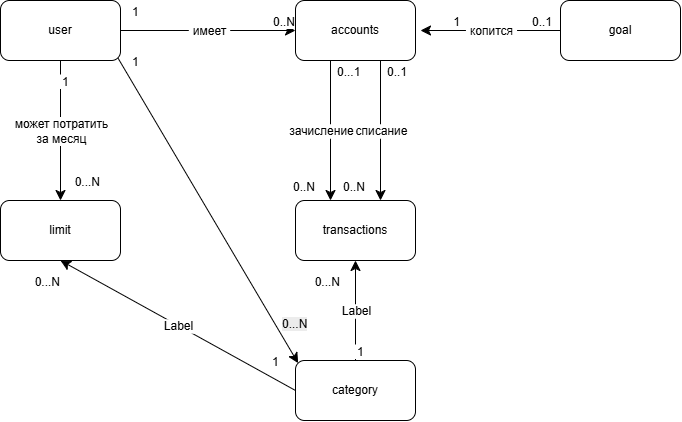

The diagram above was exported from draw.io. Its source (the exported page's mxGraphModel, read from the mxfile embedded in the PNG):
<mxGraphModel grid="1" page="1" gridSize="10" guides="1" tooltips="1" connect="1" arrows="1" fold="1" pageScale="1" pageWidth="1169" pageHeight="1654" math="0" shadow="0">
  <root>
    <mxCell id="0" />
    <mxCell id="1" parent="0" />
    <mxCell id="caUgNzwXITs9WHTTs9JF-73" edge="1" parent="1" source="caUgNzwXITs9WHTTs9JF-30" style="edgeStyle=none;curved=1;rounded=0;curveGeometry=1;orthogonalLoop=1;jettySize=auto;html=1;exitX=1;exitY=1;exitDx=0;exitDy=0;entryX=0;entryY=0;entryDx=0;entryDy=0;fontSize=12;defaultLabelBackgroundColor=page;labelPadding=0 4;startSize=8;endSize=8;" target="caUgNzwXITs9WHTTs9JF-50">
      <mxGeometry relative="1" as="geometry" />
    </mxCell>
    <mxCell id="caUgNzwXITs9WHTTs9JF-30" parent="1" style="rounded=1;whiteSpace=wrap;html=1;roundedPerimeter=1;" value="user" vertex="1">
      <mxGeometry height="60" width="120" x="290" y="90" as="geometry" />
    </mxCell>
    <mxCell id="caUgNzwXITs9WHTTs9JF-31" parent="1" style="rounded=1;whiteSpace=wrap;html=1;roundedPerimeter=1;" value="accounts" vertex="1">
      <mxGeometry height="60" width="120" x="585" y="90" as="geometry" />
    </mxCell>
    <mxCell id="caUgNzwXITs9WHTTs9JF-32" edge="1" parent="1" source="caUgNzwXITs9WHTTs9JF-30" style="endArrow=classic;html=1;rounded=0;fontSize=12;defaultLabelBackgroundColor=page;labelPadding=0 4;startSize=8;endSize=8;curved=1;exitX=1;exitY=0.5;exitDx=0;exitDy=0;entryX=0;entryY=0.5;entryDx=0;entryDy=0;" target="caUgNzwXITs9WHTTs9JF-31" value="">
      <mxGeometry relative="1" as="geometry">
        <mxPoint x="660" y="370" as="sourcePoint" />
        <mxPoint x="820" y="370" as="targetPoint" />
      </mxGeometry>
    </mxCell>
    <mxCell id="caUgNzwXITs9WHTTs9JF-33" connectable="0" parent="caUgNzwXITs9WHTTs9JF-32" style="edgeLabel;resizable=0;html=1;inheritText=1;;align=center;verticalAlign=middle;fontSize=12;defaultLabelBackgroundColor=page;labelPadding=0 4;" value="имеет" vertex="1">
      <mxGeometry relative="1" as="geometry" />
    </mxCell>
    <mxCell id="caUgNzwXITs9WHTTs9JF-34" connectable="0" parent="caUgNzwXITs9WHTTs9JF-32" style="edgeLabel;resizable=0;html=1;inheritText=1;;align=left;verticalAlign=bottom;fontSize=12;defaultLabelBackgroundColor=page;labelPadding=0 4;" value="1" vertex="1">
      <mxGeometry relative="1" x="-1" as="geometry">
        <mxPoint x="10" y="40" as="offset" />
      </mxGeometry>
    </mxCell>
    <mxCell id="caUgNzwXITs9WHTTs9JF-35" connectable="0" parent="caUgNzwXITs9WHTTs9JF-32" style="edgeLabel;resizable=0;html=1;inheritText=1;;align=right;verticalAlign=bottom;fontSize=12;defaultLabelBackgroundColor=page;labelPadding=0 4;" value="0..N" vertex="1">
      <mxGeometry relative="1" x="1" as="geometry" />
    </mxCell>
    <mxCell id="caUgNzwXITs9WHTTs9JF-75" connectable="0" parent="caUgNzwXITs9WHTTs9JF-32" style="edgeLabel;resizable=0;html=1;inheritText=1;;align=left;verticalAlign=bottom;fontSize=12;defaultLabelBackgroundColor=page;labelPadding=0 4;" value="1" vertex="1">
      <mxGeometry relative="1" x="-1" as="geometry">
        <mxPoint x="10" y="-10" as="offset" />
      </mxGeometry>
    </mxCell>
    <mxCell id="caUgNzwXITs9WHTTs9JF-36" parent="1" style="rounded=1;whiteSpace=wrap;html=1;roundedPerimeter=1;" value="limit" vertex="1">
      <mxGeometry height="60" width="120" x="290" y="290" as="geometry" />
    </mxCell>
    <mxCell id="caUgNzwXITs9WHTTs9JF-37" edge="1" parent="1" source="caUgNzwXITs9WHTTs9JF-30" style="endArrow=classic;html=1;rounded=0;fontSize=12;defaultLabelBackgroundColor=page;labelPadding=0 4;startSize=8;endSize=8;curved=1;exitX=0.5;exitY=1;exitDx=0;exitDy=0;entryX=0.5;entryY=0;entryDx=0;entryDy=0;" target="caUgNzwXITs9WHTTs9JF-36" value="">
      <mxGeometry relative="1" as="geometry">
        <mxPoint x="660" y="370" as="sourcePoint" />
        <mxPoint x="820" y="370" as="targetPoint" />
      </mxGeometry>
    </mxCell>
    <mxCell id="caUgNzwXITs9WHTTs9JF-38" connectable="0" parent="caUgNzwXITs9WHTTs9JF-37" style="edgeLabel;resizable=0;html=1;inheritText=1;;align=center;verticalAlign=middle;fontSize=12;defaultLabelBackgroundColor=page;labelPadding=0 4;" value="может потратить&lt;div&gt;за месяц&lt;/div&gt;" vertex="1">
      <mxGeometry relative="1" as="geometry">
        <mxPoint as="offset" />
      </mxGeometry>
    </mxCell>
    <mxCell id="caUgNzwXITs9WHTTs9JF-39" connectable="0" parent="caUgNzwXITs9WHTTs9JF-37" style="edgeLabel;resizable=0;html=1;inheritText=1;;align=left;verticalAlign=bottom;fontSize=12;defaultLabelBackgroundColor=page;labelPadding=0 4;" value="1" vertex="1">
      <mxGeometry relative="1" x="-1" as="geometry">
        <mxPoint y="30" as="offset" />
      </mxGeometry>
    </mxCell>
    <mxCell id="caUgNzwXITs9WHTTs9JF-40" connectable="0" parent="caUgNzwXITs9WHTTs9JF-37" style="edgeLabel;resizable=0;html=1;inheritText=1;;align=right;verticalAlign=bottom;fontSize=12;defaultLabelBackgroundColor=page;labelPadding=0 4;" value="0...N" vertex="1">
      <mxGeometry relative="1" x="1" as="geometry">
        <mxPoint x="40" y="-10" as="offset" />
      </mxGeometry>
    </mxCell>
    <mxCell id="caUgNzwXITs9WHTTs9JF-41" connectable="0" parent="caUgNzwXITs9WHTTs9JF-37" style="edgeLabel;html=1;align=center;verticalAlign=middle;resizable=0;points=[];inheritText=1;fontSize=12;defaultLabelBackgroundColor=page;labelPadding=0 4;" value="&lt;div&gt;&lt;br&gt;&lt;/div&gt;" vertex="1">
      <mxGeometry relative="1" x="0.0429" y="-9" as="geometry">
        <mxPoint x="-51" y="-23" as="offset" />
      </mxGeometry>
    </mxCell>
    <mxCell id="caUgNzwXITs9WHTTs9JF-43" parent="1" style="rounded=1;whiteSpace=wrap;html=1;roundedPerimeter=1;" value="transactions" vertex="1">
      <mxGeometry height="60" width="120" x="585" y="290" as="geometry" />
    </mxCell>
    <mxCell id="caUgNzwXITs9WHTTs9JF-46" edge="1" parent="1" style="endArrow=classic;html=1;rounded=0;fontSize=12;defaultLabelBackgroundColor=page;labelPadding=0 4;startSize=8;endSize=8;curved=1;exitX=0.5;exitY=1;exitDx=0;exitDy=0;" value="">
      <mxGeometry relative="1" as="geometry">
        <mxPoint x="620" y="150" as="sourcePoint" />
        <mxPoint x="620" y="290" as="targetPoint" />
      </mxGeometry>
    </mxCell>
    <mxCell id="caUgNzwXITs9WHTTs9JF-47" connectable="0" parent="caUgNzwXITs9WHTTs9JF-46" style="edgeLabel;resizable=0;html=1;inheritText=1;;align=center;verticalAlign=middle;fontSize=12;defaultLabelBackgroundColor=page;labelPadding=0 4;" value="зачисление" vertex="1">
      <mxGeometry relative="1" as="geometry">
        <mxPoint x="-10" as="offset" />
      </mxGeometry>
    </mxCell>
    <mxCell id="caUgNzwXITs9WHTTs9JF-48" connectable="0" parent="caUgNzwXITs9WHTTs9JF-46" style="edgeLabel;resizable=0;html=1;inheritText=1;;align=left;verticalAlign=bottom;fontSize=12;defaultLabelBackgroundColor=page;labelPadding=0 4;" value="0...1" vertex="1">
      <mxGeometry relative="1" x="-1" as="geometry">
        <mxPoint x="5" y="20" as="offset" />
      </mxGeometry>
    </mxCell>
    <mxCell id="caUgNzwXITs9WHTTs9JF-49" connectable="0" parent="caUgNzwXITs9WHTTs9JF-46" style="edgeLabel;resizable=0;html=1;inheritText=1;;align=right;verticalAlign=bottom;fontSize=12;defaultLabelBackgroundColor=page;labelPadding=0 4;" value="0..N&lt;div&gt;&lt;br&gt;&lt;/div&gt;" vertex="1">
      <mxGeometry relative="1" x="1" as="geometry">
        <mxPoint x="-15" y="10" as="offset" />
      </mxGeometry>
    </mxCell>
    <mxCell id="caUgNzwXITs9WHTTs9JF-50" parent="1" style="rounded=1;whiteSpace=wrap;html=1;roundedPerimeter=1;" value="category" vertex="1">
      <mxGeometry height="60" width="120" x="585" y="450" as="geometry" />
    </mxCell>
    <mxCell id="caUgNzwXITs9WHTTs9JF-51" edge="1" parent="1" source="caUgNzwXITs9WHTTs9JF-50" style="endArrow=classic;html=1;rounded=0;fontSize=12;defaultLabelBackgroundColor=page;labelPadding=0 4;startSize=8;endSize=8;curved=1;exitX=0.5;exitY=0;exitDx=0;exitDy=0;entryX=0.5;entryY=1;entryDx=0;entryDy=0;" target="caUgNzwXITs9WHTTs9JF-43" value="">
      <mxGeometry relative="1" as="geometry">
        <mxPoint x="660" y="370" as="sourcePoint" />
        <mxPoint x="820" y="370" as="targetPoint" />
      </mxGeometry>
    </mxCell>
    <mxCell id="caUgNzwXITs9WHTTs9JF-52" connectable="0" parent="caUgNzwXITs9WHTTs9JF-51" style="edgeLabel;resizable=0;html=1;inheritText=1;;align=center;verticalAlign=middle;fontSize=12;defaultLabelBackgroundColor=page;labelPadding=0 4;" value="Label" vertex="1">
      <mxGeometry relative="1" as="geometry" />
    </mxCell>
    <mxCell id="caUgNzwXITs9WHTTs9JF-53" connectable="0" parent="caUgNzwXITs9WHTTs9JF-51" style="edgeLabel;resizable=0;html=1;inheritText=1;;align=left;verticalAlign=bottom;fontSize=12;defaultLabelBackgroundColor=page;labelPadding=0 4;" value="1" vertex="1">
      <mxGeometry relative="1" x="-1" as="geometry" />
    </mxCell>
    <mxCell id="caUgNzwXITs9WHTTs9JF-54" connectable="0" parent="caUgNzwXITs9WHTTs9JF-51" style="edgeLabel;resizable=0;html=1;inheritText=1;;align=right;verticalAlign=bottom;fontSize=12;defaultLabelBackgroundColor=page;labelPadding=0 4;" value="0...N" vertex="1">
      <mxGeometry relative="1" x="1" as="geometry">
        <mxPoint x="-15" y="30" as="offset" />
      </mxGeometry>
    </mxCell>
    <mxCell id="caUgNzwXITs9WHTTs9JF-55" parent="1" style="rounded=1;whiteSpace=wrap;html=1;roundedPerimeter=1;" value="goal" vertex="1">
      <mxGeometry height="60" width="120" x="850" y="90" as="geometry" />
    </mxCell>
    <mxCell id="caUgNzwXITs9WHTTs9JF-56" edge="1" parent="1" source="caUgNzwXITs9WHTTs9JF-55" style="endArrow=classic;html=1;rounded=0;fontSize=12;defaultLabelBackgroundColor=page;labelPadding=0 4;startSize=8;endSize=8;curved=1;exitX=0;exitY=0.5;exitDx=0;exitDy=0;" value="">
      <mxGeometry relative="1" as="geometry">
        <mxPoint x="660" y="370" as="sourcePoint" />
        <mxPoint x="710" y="120" as="targetPoint" />
      </mxGeometry>
    </mxCell>
    <mxCell id="caUgNzwXITs9WHTTs9JF-57" connectable="0" parent="caUgNzwXITs9WHTTs9JF-56" style="edgeLabel;resizable=0;html=1;inheritText=1;;align=center;verticalAlign=middle;fontSize=12;defaultLabelBackgroundColor=page;labelPadding=0 4;" value="копится" vertex="1">
      <mxGeometry relative="1" as="geometry" />
    </mxCell>
    <mxCell id="caUgNzwXITs9WHTTs9JF-58" connectable="0" parent="caUgNzwXITs9WHTTs9JF-56" style="edgeLabel;resizable=0;html=1;inheritText=1;;align=left;verticalAlign=bottom;fontSize=12;defaultLabelBackgroundColor=page;labelPadding=0 4;" value="0..1" vertex="1">
      <mxGeometry relative="1" x="-1" as="geometry">
        <mxPoint x="-30" as="offset" />
      </mxGeometry>
    </mxCell>
    <mxCell id="caUgNzwXITs9WHTTs9JF-59" connectable="0" parent="caUgNzwXITs9WHTTs9JF-56" style="edgeLabel;resizable=0;html=1;inheritText=1;;align=right;verticalAlign=bottom;fontSize=12;defaultLabelBackgroundColor=page;labelPadding=0 4;" value="1" vertex="1">
      <mxGeometry relative="1" x="1" as="geometry">
        <mxPoint x="40" as="offset" />
      </mxGeometry>
    </mxCell>
    <mxCell id="caUgNzwXITs9WHTTs9JF-63" edge="1" parent="1" source="caUgNzwXITs9WHTTs9JF-50" style="endArrow=classic;html=1;rounded=0;fontSize=12;defaultLabelBackgroundColor=page;labelPadding=0 4;startSize=8;endSize=8;curved=1;exitX=0;exitY=0.5;exitDx=0;exitDy=0;entryX=0.5;entryY=1;entryDx=0;entryDy=0;" target="caUgNzwXITs9WHTTs9JF-36" value="">
      <mxGeometry relative="1" as="geometry">
        <mxPoint x="660" y="370" as="sourcePoint" />
        <mxPoint x="820" y="370" as="targetPoint" />
      </mxGeometry>
    </mxCell>
    <mxCell id="caUgNzwXITs9WHTTs9JF-64" connectable="0" parent="caUgNzwXITs9WHTTs9JF-63" style="edgeLabel;resizable=0;html=1;inheritText=1;;align=center;verticalAlign=middle;fontSize=12;defaultLabelBackgroundColor=page;labelPadding=0 4;" value="Label" vertex="1">
      <mxGeometry relative="1" as="geometry" />
    </mxCell>
    <mxCell id="caUgNzwXITs9WHTTs9JF-65" connectable="0" parent="caUgNzwXITs9WHTTs9JF-63" style="edgeLabel;resizable=0;html=1;inheritText=1;;align=left;verticalAlign=bottom;fontSize=12;defaultLabelBackgroundColor=page;labelPadding=0 4;" value="1" vertex="1">
      <mxGeometry relative="1" x="-1" as="geometry">
        <mxPoint x="-25" y="-20" as="offset" />
      </mxGeometry>
    </mxCell>
    <mxCell id="caUgNzwXITs9WHTTs9JF-66" connectable="0" parent="caUgNzwXITs9WHTTs9JF-63" style="edgeLabel;resizable=0;html=1;inheritText=1;;align=right;verticalAlign=bottom;fontSize=12;defaultLabelBackgroundColor=page;labelPadding=0 4;" value="0...N" vertex="1">
      <mxGeometry relative="1" x="1" as="geometry">
        <mxPoint y="30" as="offset" />
      </mxGeometry>
    </mxCell>
    <mxCell id="caUgNzwXITs9WHTTs9JF-67" edge="1" parent="1" style="endArrow=classic;html=1;rounded=0;fontSize=12;defaultLabelBackgroundColor=page;labelPadding=0 4;startSize=8;endSize=8;curved=1;exitX=0.5;exitY=1;exitDx=0;exitDy=0;" value="">
      <mxGeometry relative="1" as="geometry">
        <mxPoint x="670" y="150" as="sourcePoint" />
        <mxPoint x="670" y="290" as="targetPoint" />
      </mxGeometry>
    </mxCell>
    <mxCell id="caUgNzwXITs9WHTTs9JF-68" connectable="0" parent="caUgNzwXITs9WHTTs9JF-67" style="edgeLabel;resizable=0;html=1;inheritText=1;;align=center;verticalAlign=middle;fontSize=12;defaultLabelBackgroundColor=page;labelPadding=0 4;" value="списание" vertex="1">
      <mxGeometry relative="1" as="geometry" />
    </mxCell>
    <mxCell id="caUgNzwXITs9WHTTs9JF-69" connectable="0" parent="caUgNzwXITs9WHTTs9JF-67" style="edgeLabel;resizable=0;html=1;inheritText=1;;align=left;verticalAlign=bottom;fontSize=12;defaultLabelBackgroundColor=page;labelPadding=0 4;" value="0..1" vertex="1">
      <mxGeometry relative="1" x="-1" as="geometry">
        <mxPoint x="5" y="20" as="offset" />
      </mxGeometry>
    </mxCell>
    <mxCell id="caUgNzwXITs9WHTTs9JF-70" connectable="0" parent="caUgNzwXITs9WHTTs9JF-67" style="edgeLabel;resizable=0;html=1;inheritText=1;;align=right;verticalAlign=bottom;fontSize=12;defaultLabelBackgroundColor=page;labelPadding=0 4;" value="0..N&lt;div&gt;&lt;br&gt;&lt;/div&gt;" vertex="1">
      <mxGeometry relative="1" x="1" as="geometry">
        <mxPoint x="-15" y="10" as="offset" />
      </mxGeometry>
    </mxCell>
    <mxCell id="caUgNzwXITs9WHTTs9JF-74" parent="1" style="text;whiteSpace=wrap;html=1;" value="&lt;span style=&quot;color: rgb(0, 0, 0); font-family: Helvetica; font-size: 12px; font-style: normal; font-variant-ligatures: normal; font-variant-caps: normal; font-weight: 400; letter-spacing: normal; orphans: 2; text-align: right; text-indent: 0px; text-transform: none; widows: 2; word-spacing: 0px; -webkit-text-stroke-width: 0px; white-space: nowrap; background-color: rgb(236, 236, 236); text-decoration-thickness: initial; text-decoration-style: initial; text-decoration-color: initial; display: inline !important; float: none;&quot;&gt;0...N&lt;/span&gt;" vertex="1">
      <mxGeometry height="30" width="30" x="570" y="400" as="geometry" />
    </mxCell>
  </root>
</mxGraphModel>